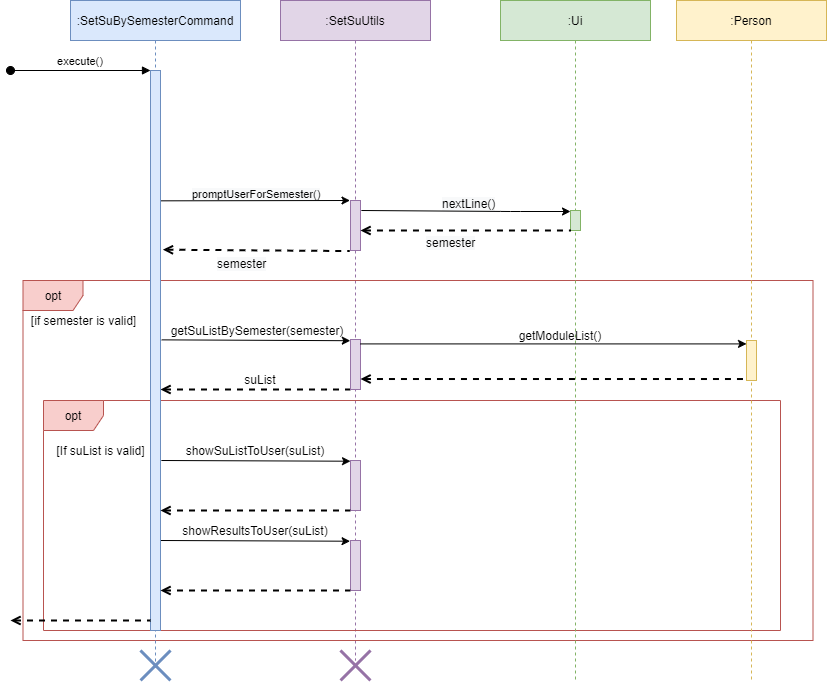

The diagram above was exported from draw.io. Its source (the exported page's mxGraphModel, read from the mxfile embedded in the PNG):
<mxGraphModel dx="1865" dy="523" grid="1" gridSize="10" guides="1" tooltips="1" connect="1" arrows="1" fold="1" page="1" pageScale="1" pageWidth="827" pageHeight="1169" math="0" shadow="0">
  <root>
    <mxCell id="0" />
    <mxCell id="1" parent="0" />
    <mxCell id="b5IrK8VOM8Nd0Z5DlNjT-7" value="&lt;span style=&quot;color: rgb(0, 0, 0); font-family: helvetica; font-size: 12px; font-style: normal; font-weight: 400; letter-spacing: normal; text-align: center; text-indent: 0px; text-transform: none; word-spacing: 0px; background-color: rgb(248, 249, 250); display: inline; float: none;&quot;&gt;nextLine()&lt;/span&gt;" style="text;whiteSpace=wrap;html=1;" parent="1" vertex="1">
      <mxGeometry x="430" y="210" width="80" height="30" as="geometry" />
    </mxCell>
    <mxCell id="OehDhqGocTLMBrLsQ3r7-60" value=":SetSuUtils" style="shape=umlLifeline;perimeter=lifelinePerimeter;container=0;collapsible=0;recursiveResize=0;rounded=0;shadow=0;strokeWidth=1;fillColor=#e1d5e7;strokeColor=#9673a6;" parent="1" vertex="1">
      <mxGeometry x="270" y="20" width="150" height="660" as="geometry" />
    </mxCell>
    <mxCell id="OehDhqGocTLMBrLsQ3r7-93" value="opt" style="shape=umlFrame;whiteSpace=wrap;html=1;fillColor=#f8cecc;strokeColor=#b85450;" parent="1" vertex="1">
      <mxGeometry x="12.5" y="300" width="790" height="360" as="geometry" />
    </mxCell>
    <mxCell id="OehDhqGocTLMBrLsQ3r7-87" value="opt" style="shape=umlFrame;whiteSpace=wrap;html=1;fillColor=#f8cecc;strokeColor=#b85450;" parent="1" vertex="1">
      <mxGeometry x="33" y="420" width="737" height="230" as="geometry" />
    </mxCell>
    <mxCell id="3nuBFxr9cyL0pnOWT2aG-1" value=":SetSuBySemesterCommand" style="shape=umlLifeline;perimeter=lifelinePerimeter;container=0;collapsible=0;recursiveResize=0;rounded=0;shadow=0;strokeWidth=1;fillColor=#dae8fc;strokeColor=#6c8ebf;" parent="1" vertex="1">
      <mxGeometry x="60" y="20" width="170" height="670" as="geometry" />
    </mxCell>
    <mxCell id="OehDhqGocTLMBrLsQ3r7-13" value=":Ui" style="shape=umlLifeline;perimeter=lifelinePerimeter;container=0;collapsible=0;recursiveResize=0;rounded=0;shadow=0;strokeWidth=1;fillColor=#d5e8d4;strokeColor=#82b366;" parent="1" vertex="1">
      <mxGeometry x="490" y="20" width="150" height="680" as="geometry" />
    </mxCell>
    <mxCell id="OehDhqGocTLMBrLsQ3r7-26" value="" style="endArrow=none;dashed=1;html=1;strokeWidth=2;entryX=-0.067;entryY=1.011;entryDx=0;entryDy=0;entryPerimeter=0;startArrow=open;startFill=0;exitX=1.24;exitY=0.32;exitDx=0;exitDy=0;exitPerimeter=0;" parent="1" source="3nuBFxr9cyL0pnOWT2aG-2" target="OehDhqGocTLMBrLsQ3r7-14" edge="1">
      <mxGeometry width="50" height="50" relative="1" as="geometry">
        <mxPoint x="230" y="260" as="sourcePoint" />
        <mxPoint x="280" y="210" as="targetPoint" />
      </mxGeometry>
    </mxCell>
    <mxCell id="OehDhqGocTLMBrLsQ3r7-28" value="" style="endArrow=none;dashed=1;html=1;strokeWidth=2;entryX=-0.033;entryY=1.011;entryDx=0;entryDy=0;entryPerimeter=0;exitX=1.3;exitY=0.179;exitDx=0;exitDy=0;exitPerimeter=0;startArrow=open;startFill=0;" parent="1" edge="1">
      <mxGeometry width="50" height="50" relative="1" as="geometry">
        <mxPoint x="150" y="409" as="sourcePoint" />
        <mxPoint x="339.66999999999985" y="409.1099999999999" as="targetPoint" />
      </mxGeometry>
    </mxCell>
    <mxCell id="OehDhqGocTLMBrLsQ3r7-32" value="" style="endArrow=classic;html=1;exitX=1.124;exitY=0.481;exitDx=0;exitDy=0;exitPerimeter=0;entryX=-0.02;entryY=0.007;entryDx=0;entryDy=0;entryPerimeter=0;" parent="1" source="3nuBFxr9cyL0pnOWT2aG-2" edge="1">
      <mxGeometry width="50" height="50" relative="1" as="geometry">
        <mxPoint x="156.00000000000003" y="260" as="sourcePoint" />
        <mxPoint x="339.79999999999995" y="360.21000000000004" as="targetPoint" />
      </mxGeometry>
    </mxCell>
    <mxCell id="OehDhqGocTLMBrLsQ3r7-35" value="getSuListBySemester(semester)" style="text;html=1;strokeColor=none;fillColor=none;align=center;verticalAlign=middle;whiteSpace=wrap;rounded=0;" parent="1" vertex="1">
      <mxGeometry x="217" y="340" width="60" height="20" as="geometry" />
    </mxCell>
    <mxCell id="OehDhqGocTLMBrLsQ3r7-37" value="suList" style="text;html=1;strokeColor=none;fillColor=none;align=center;verticalAlign=middle;whiteSpace=wrap;rounded=0;" parent="1" vertex="1">
      <mxGeometry x="210" y="389" width="80" height="20" as="geometry" />
    </mxCell>
    <mxCell id="3nuBFxr9cyL0pnOWT2aG-2" value="" style="points=[];perimeter=orthogonalPerimeter;rounded=0;shadow=0;strokeWidth=1;fillColor=#dae8fc;strokeColor=#6c8ebf;" parent="1" vertex="1">
      <mxGeometry x="140" y="90" width="10" height="560" as="geometry" />
    </mxCell>
    <mxCell id="3nuBFxr9cyL0pnOWT2aG-3" value="execute()" style="verticalAlign=bottom;startArrow=oval;endArrow=block;startSize=8;shadow=0;strokeWidth=1;labelBackgroundColor=none;" parent="1" edge="1">
      <mxGeometry x="70" y="20" as="geometry">
        <mxPoint y="90" as="sourcePoint" />
        <mxPoint x="140" y="90" as="targetPoint" />
      </mxGeometry>
    </mxCell>
    <mxCell id="OehDhqGocTLMBrLsQ3r7-14" value="" style="points=[];perimeter=orthogonalPerimeter;rounded=0;shadow=0;strokeWidth=1;fillColor=#e1d5e7;strokeColor=#9673a6;" parent="1" vertex="1">
      <mxGeometry x="340" y="220" width="10" height="50" as="geometry" />
    </mxCell>
    <mxCell id="OehDhqGocTLMBrLsQ3r7-80" value="" style="shape=umlDestroy;whiteSpace=wrap;html=1;strokeWidth=3;fillColor=#dae8fc;strokeColor=#6c8ebf;" parent="1" vertex="1">
      <mxGeometry x="130" y="670" width="30" height="30" as="geometry" />
    </mxCell>
    <mxCell id="OehDhqGocTLMBrLsQ3r7-82" value="" style="shape=umlDestroy;whiteSpace=wrap;html=1;strokeWidth=3;fillColor=#e1d5e7;strokeColor=#9673a6;" parent="1" vertex="1">
      <mxGeometry x="330" y="670" width="30" height="30" as="geometry" />
    </mxCell>
    <mxCell id="OehDhqGocTLMBrLsQ3r7-94" value="[if semester is valid]" style="text;html=1;align=center;verticalAlign=middle;resizable=0;points=[];autosize=1;" parent="1" vertex="1">
      <mxGeometry x="12.5" y="330" width="120" height="20" as="geometry" />
    </mxCell>
    <mxCell id="b5IrK8VOM8Nd0Z5DlNjT-1" value="" style="endArrow=classic;html=1;entryX=-0.067;entryY=-0.011;entryDx=0;entryDy=0;entryPerimeter=0;exitX=1.033;exitY=0.3;exitDx=0;exitDy=0;exitPerimeter=0;" parent="1" edge="1">
      <mxGeometry width="50" height="50" relative="1" as="geometry">
        <mxPoint x="150.49999999999991" y="220.32999999999998" as="sourcePoint" />
        <mxPoint x="339.49999999999994" y="219.99999999999994" as="targetPoint" />
      </mxGeometry>
    </mxCell>
    <mxCell id="b5IrK8VOM8Nd0Z5DlNjT-2" value="&lt;span style=&quot;color: rgb(0 , 0 , 0) ; font-family: &amp;#34;helvetica&amp;#34; ; font-size: 11px ; font-style: normal ; font-weight: 400 ; letter-spacing: normal ; text-align: center ; text-indent: 0px ; text-transform: none ; word-spacing: 0px ; background-color: rgb(248 , 249 , 250) ; display: inline ; float: none&quot;&gt;promptUserForSemester()&lt;/span&gt;" style="text;whiteSpace=wrap;html=1;" parent="1" vertex="1">
      <mxGeometry x="180" y="200" width="70" height="30" as="geometry" />
    </mxCell>
    <mxCell id="b5IrK8VOM8Nd0Z5DlNjT-3" value="" style="points=[];perimeter=orthogonalPerimeter;rounded=0;shadow=0;strokeWidth=1;fillColor=#d5e8d4;strokeColor=#82b366;" parent="1" vertex="1">
      <mxGeometry x="560" y="230" width="10" height="20" as="geometry" />
    </mxCell>
    <mxCell id="b5IrK8VOM8Nd0Z5DlNjT-4" value="" style="endArrow=classic;html=1;exitX=1.067;exitY=0.385;exitDx=0;exitDy=0;exitPerimeter=0;" parent="1" edge="1">
      <mxGeometry width="50" height="50" relative="1" as="geometry">
        <mxPoint x="350.87000000000006" y="230" as="sourcePoint" />
        <mxPoint x="560" y="231" as="targetPoint" />
        <Array as="points">
          <mxPoint x="500" y="231" />
        </Array>
      </mxGeometry>
    </mxCell>
    <mxCell id="b5IrK8VOM8Nd0Z5DlNjT-5" value="" style="endArrow=none;dashed=1;html=1;strokeWidth=2;entryX=-0.067;entryY=1.011;entryDx=0;entryDy=0;entryPerimeter=0;startArrow=open;startFill=0;exitX=1;exitY=0.6;exitDx=0;exitDy=0;exitPerimeter=0;" parent="1" source="OehDhqGocTLMBrLsQ3r7-14" edge="1">
      <mxGeometry width="50" height="50" relative="1" as="geometry">
        <mxPoint x="365.6938095238095" y="250.00000000000006" as="sourcePoint" />
        <mxPoint x="560" y="250.00000000000006" as="targetPoint" />
      </mxGeometry>
    </mxCell>
    <mxCell id="b5IrK8VOM8Nd0Z5DlNjT-8" value="&lt;span style=&quot;color: rgb(0 , 0 , 0) ; font-family: &amp;#34;helvetica&amp;#34; ; font-size: 12px ; font-style: normal ; font-weight: 400 ; letter-spacing: normal ; text-align: center ; text-indent: 0px ; text-transform: none ; word-spacing: 0px ; background-color: rgb(248 , 249 , 250) ; display: inline ; float: none&quot;&gt;semester&lt;/span&gt;" style="text;whiteSpace=wrap;html=1;" parent="1" vertex="1">
      <mxGeometry x="414" y="249" width="80" height="30" as="geometry" />
    </mxCell>
    <mxCell id="b5IrK8VOM8Nd0Z5DlNjT-10" value="&lt;span style=&quot;color: rgb(0 , 0 , 0) ; font-family: &amp;#34;helvetica&amp;#34; ; font-size: 12px ; font-style: normal ; font-weight: 400 ; letter-spacing: normal ; text-align: center ; text-indent: 0px ; text-transform: none ; word-spacing: 0px ; background-color: rgb(248 , 249 , 250) ; display: inline ; float: none&quot;&gt;semester&lt;/span&gt;" style="text;whiteSpace=wrap;html=1;" parent="1" vertex="1">
      <mxGeometry x="205" y="270" width="80" height="30" as="geometry" />
    </mxCell>
    <mxCell id="b5IrK8VOM8Nd0Z5DlNjT-12" value="" style="points=[];perimeter=orthogonalPerimeter;rounded=0;shadow=0;strokeWidth=1;fillColor=#e1d5e7;strokeColor=#9673a6;" parent="1" vertex="1">
      <mxGeometry x="340" y="359" width="10" height="50" as="geometry" />
    </mxCell>
    <mxCell id="b5IrK8VOM8Nd0Z5DlNjT-13" value="[If suList&amp;nbsp;is valid]" style="text;html=1;align=center;verticalAlign=middle;resizable=0;points=[];autosize=1;" parent="1" vertex="1">
      <mxGeometry x="40" y="460" width="100" height="20" as="geometry" />
    </mxCell>
    <mxCell id="b5IrK8VOM8Nd0Z5DlNjT-15" value="" style="points=[];perimeter=orthogonalPerimeter;rounded=0;shadow=0;strokeWidth=1;fillColor=#e1d5e7;strokeColor=#9673a6;" parent="1" vertex="1">
      <mxGeometry x="340" y="480" width="10" height="50" as="geometry" />
    </mxCell>
    <mxCell id="b5IrK8VOM8Nd0Z5DlNjT-16" value="" style="points=[];perimeter=orthogonalPerimeter;rounded=0;shadow=0;strokeWidth=1;fillColor=#e1d5e7;strokeColor=#9673a6;" parent="1" vertex="1">
      <mxGeometry x="340" y="560" width="10" height="50" as="geometry" />
    </mxCell>
    <mxCell id="b5IrK8VOM8Nd0Z5DlNjT-17" value="showSuListToUser(suList)" style="text;html=1;strokeColor=none;fillColor=none;align=center;verticalAlign=middle;whiteSpace=wrap;rounded=0;" parent="1" vertex="1">
      <mxGeometry x="215" y="460" width="60" height="20" as="geometry" />
    </mxCell>
    <mxCell id="b5IrK8VOM8Nd0Z5DlNjT-18" value="" style="endArrow=classic;html=1;exitX=1.067;exitY=0.385;exitDx=0;exitDy=0;exitPerimeter=0;entryX=-0.02;entryY=0.007;entryDx=0;entryDy=0;entryPerimeter=0;" parent="1" edge="1">
      <mxGeometry width="50" height="50" relative="1" as="geometry">
        <mxPoint x="150.87000000000006" y="480.0000000000001" as="sourcePoint" />
        <mxPoint x="339.99999999999994" y="480.71000000000004" as="targetPoint" />
      </mxGeometry>
    </mxCell>
    <mxCell id="b5IrK8VOM8Nd0Z5DlNjT-19" value="" style="endArrow=classic;html=1;exitX=1.067;exitY=0.385;exitDx=0;exitDy=0;exitPerimeter=0;entryX=-0.02;entryY=0.007;entryDx=0;entryDy=0;entryPerimeter=0;" parent="1" edge="1">
      <mxGeometry width="50" height="50" relative="1" as="geometry">
        <mxPoint x="150.43000000000012" y="560" as="sourcePoint" />
        <mxPoint x="339.56" y="560.71" as="targetPoint" />
      </mxGeometry>
    </mxCell>
    <mxCell id="b5IrK8VOM8Nd0Z5DlNjT-20" value="" style="endArrow=none;dashed=1;html=1;strokeWidth=2;entryX=-0.033;entryY=1.011;entryDx=0;entryDy=0;entryPerimeter=0;exitX=1.3;exitY=0.179;exitDx=0;exitDy=0;exitPerimeter=0;startArrow=open;startFill=0;" parent="1" edge="1">
      <mxGeometry width="50" height="50" relative="1" as="geometry">
        <mxPoint x="150" y="530" as="sourcePoint" />
        <mxPoint x="339.66999999999985" y="530.1099999999999" as="targetPoint" />
      </mxGeometry>
    </mxCell>
    <mxCell id="b5IrK8VOM8Nd0Z5DlNjT-21" value="&lt;span style=&quot;color: rgba(0 , 0 , 0 , 0) ; font-family: monospace ; font-size: 0px ; background-color: rgb(248 , 249 , 250)&quot;&gt;%3CmxGraphModel%3E%3Croot%3E%3CmxCell%20id%3D%220%22%2F%3E%3CmxCell%20id%3D%221%22%20parent%3D%220%22%2F%3E%3CmxCell%20id%3D%222%22%20value%3D%22%22%20style%3D%22endArrow%3Dnone%3Bdashed%3D1%3Bhtml%3D1%3BstrokeWidth%3D2%3BentryX%3D-0.033%3BentryY%3D1.011%3BentryDx%3D0%3BentryDy%3D0%3BentryPerimeter%3D0%3BexitX%3D1.3%3BexitY%3D0.179%3BexitDx%3D0%3BexitDy%3D0%3BexitPerimeter%3D0%3BstartArrow%3Dopen%3BstartFill%3D0%3B%22%20edge%3D%221%22%20parent%3D%221%22%3E%3CmxGeometry%20width%3D%2250%22%20height%3D%2250%22%20relative%3D%221%22%20as%3D%22geometry%22%3E%3CmxPoint%20x%3D%22150%22%20y%3D%22610%22%20as%3D%22sourcePoint%22%2F%3E%3CmxPoint%20x%3D%22339.66999999999985%22%20y%3D%22610.1099999999999%22%20as%3D%22targetPoint%22%2F%3E%3CArray%20as%3D%22points%22%3E%3CmxPoint%20x%3D%22237.84%22%20y%3D%22610%22%2F%3E%3C%2FArray%3E%3C%2FmxGeometry%3E%3C%2FmxCell%3E%3C%2Froot%3E%3C%2FmxGraphModel%3E&lt;/span&gt;" style="endArrow=none;dashed=1;html=1;strokeWidth=2;entryX=-0.033;entryY=1.011;entryDx=0;entryDy=0;entryPerimeter=0;exitX=1.3;exitY=0.179;exitDx=0;exitDy=0;exitPerimeter=0;startArrow=open;startFill=0;" parent="1" edge="1">
      <mxGeometry width="50" height="50" relative="1" as="geometry">
        <mxPoint x="150" y="610" as="sourcePoint" />
        <mxPoint x="339.66999999999985" y="610.1099999999999" as="targetPoint" />
        <Array as="points">
          <mxPoint x="237.84" y="610" />
        </Array>
      </mxGeometry>
    </mxCell>
    <mxCell id="b5IrK8VOM8Nd0Z5DlNjT-22" value="showResultsToUser(suList)" style="text;html=1;strokeColor=none;fillColor=none;align=center;verticalAlign=middle;whiteSpace=wrap;rounded=0;" parent="1" vertex="1">
      <mxGeometry x="215" y="540" width="60" height="20" as="geometry" />
    </mxCell>
    <mxCell id="b5IrK8VOM8Nd0Z5DlNjT-24" value=":Person" style="shape=umlLifeline;perimeter=lifelinePerimeter;container=0;collapsible=0;recursiveResize=0;rounded=0;shadow=0;strokeWidth=1;fillColor=#fff2cc;strokeColor=#d6b656;" parent="1" vertex="1">
      <mxGeometry x="666" y="20" width="150" height="680" as="geometry" />
    </mxCell>
    <mxCell id="b5IrK8VOM8Nd0Z5DlNjT-25" value="" style="points=[];perimeter=orthogonalPerimeter;rounded=0;shadow=0;strokeWidth=1;fillColor=#fff2cc;strokeColor=#d6b656;" parent="1" vertex="1">
      <mxGeometry x="736" y="360" width="10" height="40" as="geometry" />
    </mxCell>
    <mxCell id="b5IrK8VOM8Nd0Z5DlNjT-26" value="" style="endArrow=classic;html=1;exitX=1.124;exitY=0.481;exitDx=0;exitDy=0;exitPerimeter=0;" parent="1" edge="1">
      <mxGeometry width="50" height="50" relative="1" as="geometry">
        <mxPoint x="350" y="363.41" as="sourcePoint" />
        <mxPoint x="736" y="363.4100000000001" as="targetPoint" />
      </mxGeometry>
    </mxCell>
    <mxCell id="b5IrK8VOM8Nd0Z5DlNjT-27" value="" style="endArrow=none;dashed=1;html=1;strokeWidth=2;entryX=-0.033;entryY=1.011;entryDx=0;entryDy=0;entryPerimeter=0;startArrow=open;startFill=0;" parent="1" source="b5IrK8VOM8Nd0Z5DlNjT-12" edge="1">
      <mxGeometry width="50" height="50" relative="1" as="geometry">
        <mxPoint x="546.3299999999999" y="398.41" as="sourcePoint" />
        <mxPoint x="735.9999999999998" y="398.5199999999999" as="targetPoint" />
      </mxGeometry>
    </mxCell>
    <mxCell id="b5IrK8VOM8Nd0Z5DlNjT-29" value="getModuleList()" style="text;html=1;strokeColor=none;fillColor=none;align=center;verticalAlign=middle;whiteSpace=wrap;rounded=0;" parent="1" vertex="1">
      <mxGeometry x="520" y="345" width="60" height="20" as="geometry" />
    </mxCell>
    <mxCell id="iyqX3L97TGZ8y8ggHI2f-1" value="" style="endArrow=none;dashed=1;html=1;strokeWidth=2;entryX=-0.033;entryY=1.011;entryDx=0;entryDy=0;entryPerimeter=0;startArrow=open;startFill=0;" edge="1" parent="1">
      <mxGeometry width="50" height="50" relative="1" as="geometry">
        <mxPoint y="640" as="sourcePoint" />
        <mxPoint x="139.99999999999986" y="640.1099999999999" as="targetPoint" />
        <Array as="points">
          <mxPoint x="38.170000000000016" y="640" />
        </Array>
      </mxGeometry>
    </mxCell>
  </root>
</mxGraphModel>